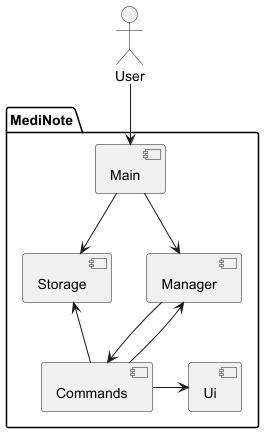

The diagram above was rendered by PlantUML. Its source (embedded in the PNG):
@startuml
'https://plantuml.com/component-diagram

package "MediNote" {
    [Main]
    [Storage]
    [Manager]
    [Commands]
    [Ui]
}

actor User

User --> [Main]
[Main] --> [Storage]
[Main] --> [Manager]
[Manager] --> [Commands]
[Commands] -right-> [Ui]
[Commands] -up-> [Manager]
[Commands] -up-> [Storage]

@enduml